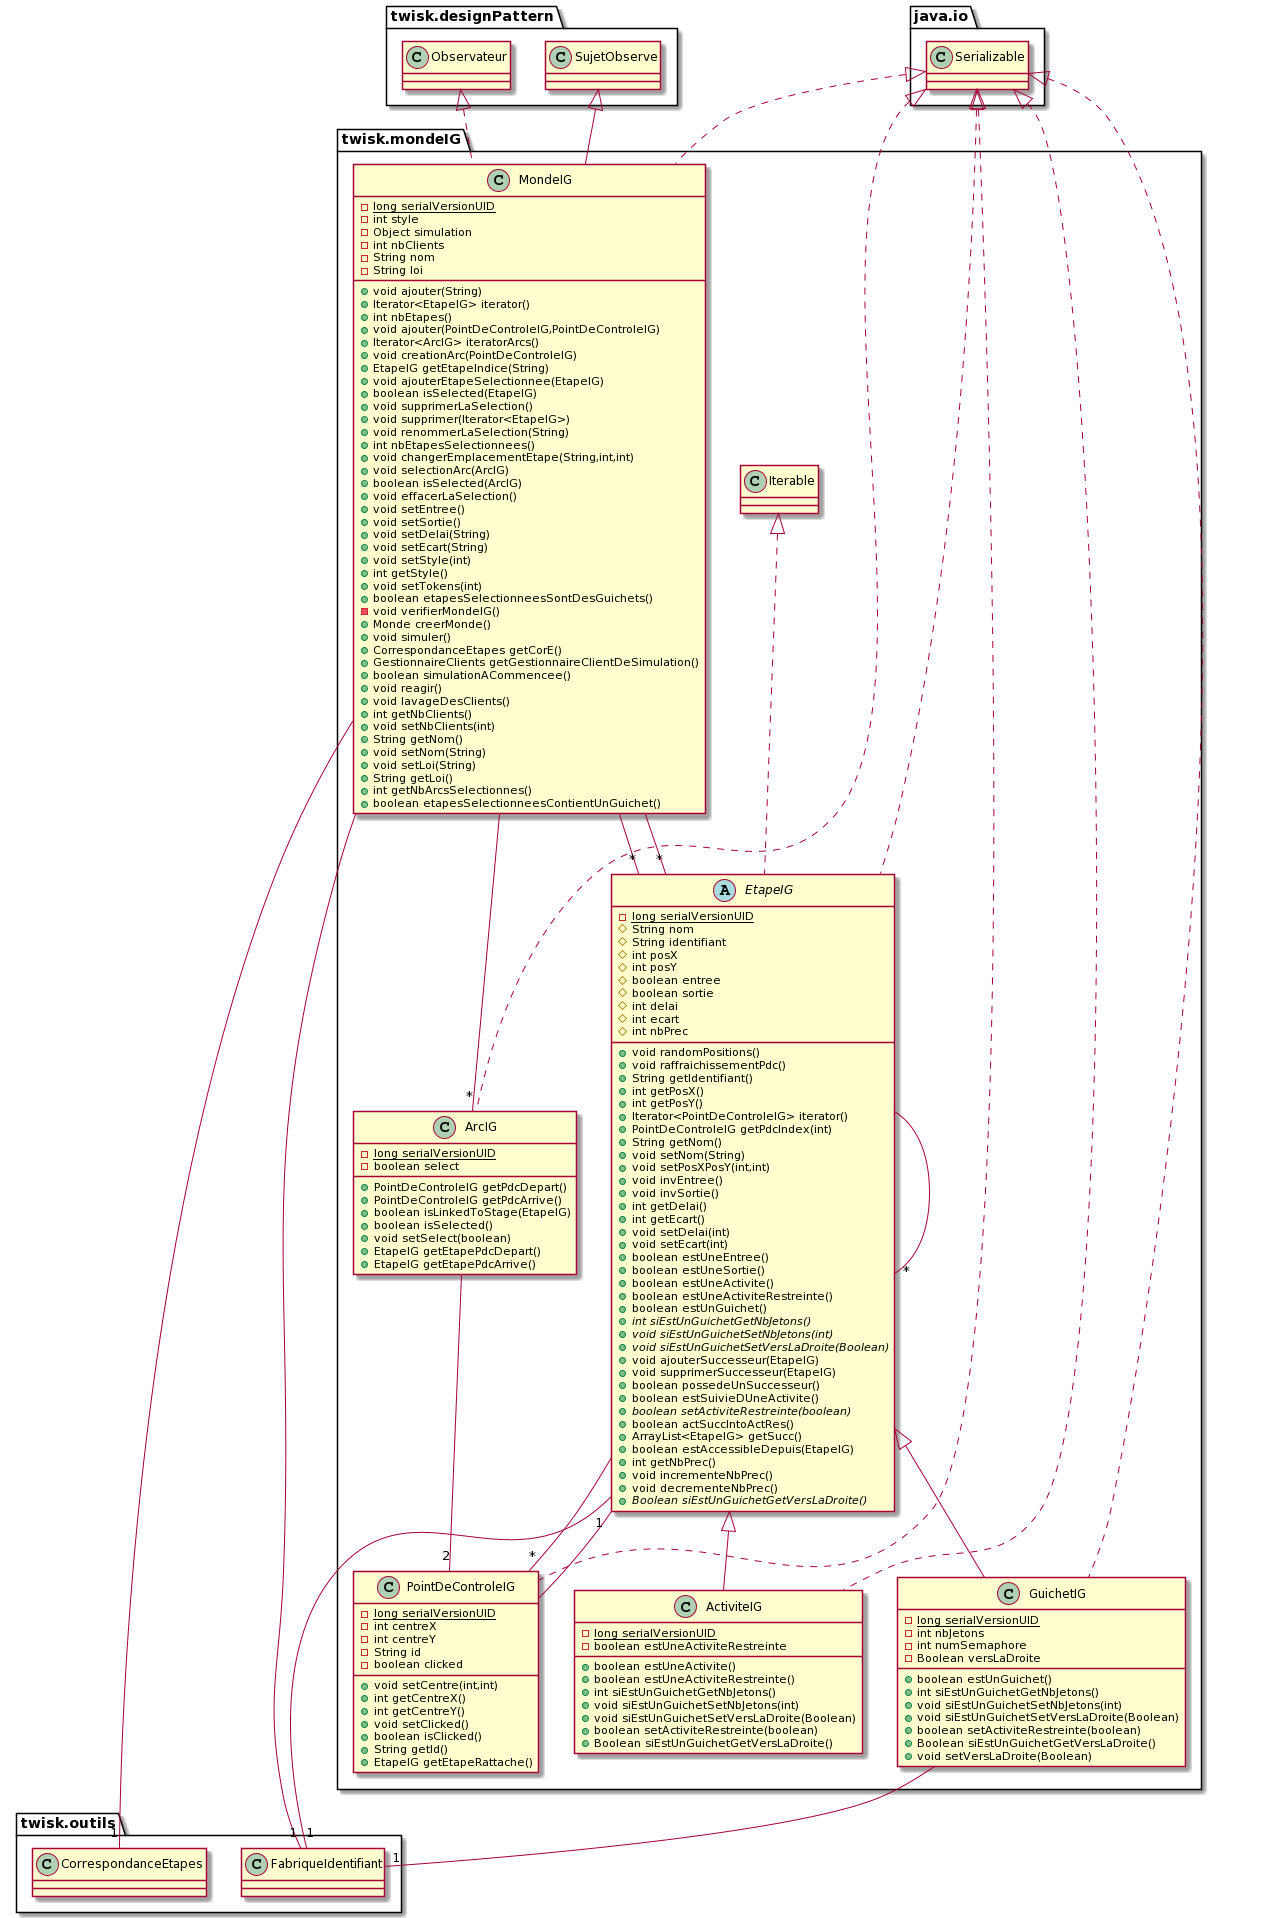

The diagram above was rendered by PlantUML. Its source (embedded in the PNG):
@startuml
class twisk.mondeIG.MondeIG {
- {static} long serialVersionUID
- int style
- Object simulation
- int nbClients
- String nom
- String loi
+ void ajouter(String)
+ Iterator<EtapeIG> iterator()
+ int nbEtapes()
+ void ajouter(PointDeControleIG,PointDeControleIG)
+ Iterator<ArcIG> iteratorArcs()
+ void creationArc(PointDeControleIG)
+ EtapeIG getEtapeIndice(String)
+ void ajouterEtapeSelectionnee(EtapeIG)
+ boolean isSelected(EtapeIG)
+ void supprimerLaSelection()
+ void supprimer(Iterator<EtapeIG>)
+ void renommerLaSelection(String)
+ int nbEtapesSelectionnees()
+ void changerEmplacementEtape(String,int,int)
+ void selectionArc(ArcIG)
+ boolean isSelected(ArcIG)
+ void effacerLaSelection()
+ void setEntree()
+ void setSortie()
+ void setDelai(String)
+ void setEcart(String)
+ void setStyle(int)
+ int getStyle()
+ void setTokens(int)
+ boolean etapesSelectionneesSontDesGuichets()
- void verifierMondeIG()
+ Monde creerMonde()
+ void simuler()
+ CorrespondanceEtapes getCorE()
+ GestionnaireClients getGestionnaireClientDeSimulation()
+ boolean simulationACommencee()
+ void reagir()
+ void lavageDesClients()
+ int getNbClients()
+ void setNbClients(int)
+ String getNom()
+ void setNom(String)
+ void setLoi(String)
+ String getLoi()
+ int getNbArcsSelectionnes()
+ boolean etapesSelectionneesContientUnGuichet()
}
twisk.mondeIG.MondeIG--"*" twisk.mondeIG.EtapeIG
twisk.mondeIG.MondeIG--"*" twisk.mondeIG.EtapeIG
twisk.mondeIG.MondeIG--"*" twisk.mondeIG.ArcIG
twisk.mondeIG.MondeIG--"1" twisk.outils.CorrespondanceEtapes
twisk.mondeIG.MondeIG--"1" twisk.outils.FabriqueIdentifiant
class twisk.mondeIG.ActiviteIG {
- {static} long serialVersionUID
- boolean estUneActiviteRestreinte
+ boolean estUneActivite()
+ boolean estUneActiviteRestreinte()
+ int siEstUnGuichetGetNbJetons()
+ void siEstUnGuichetSetNbJetons(int)
+ void siEstUnGuichetSetVersLaDroite(Boolean)
+ boolean setActiviteRestreinte(boolean)
+ Boolean siEstUnGuichetGetVersLaDroite()
}
class twisk.mondeIG.PointDeControleIG {
- {static} long serialVersionUID
- int centreX
- int centreY
- String id
- boolean clicked
+ void setCentre(int,int)
+ int getCentreX()
+ int getCentreY()
+ void setClicked()
+ boolean isClicked()
+ String getId()
+ EtapeIG getEtapeRattache()
}
twisk.mondeIG.PointDeControleIG--"1" twisk.mondeIG.EtapeIG
class twisk.mondeIG.ArcIG {
- {static} long serialVersionUID
- boolean select
+ PointDeControleIG getPdcDepart()
+ PointDeControleIG getPdcArrive()
+ boolean isLinkedToStage(EtapeIG)
+ boolean isSelected()
+ void setSelect(boolean)
+ EtapeIG getEtapePdcDepart()
+ EtapeIG getEtapePdcArrive()
}
twisk.mondeIG.ArcIG --"2" twisk.mondeIG.PointDeControleIG
abstract class twisk.mondeIG.EtapeIG {
- {static} long serialVersionUID
# String nom
# String identifiant
# int posX
# int posY
# boolean entree
# boolean sortie
# int delai
# int ecart
# int nbPrec
+ void randomPositions()
+ void raffraichissementPdc()
+ String getIdentifiant()
+ int getPosX()
+ int getPosY()
+ Iterator<PointDeControleIG> iterator()
+ PointDeControleIG getPdcIndex(int)
+ String getNom()
+ void setNom(String)
+ void setPosXPosY(int,int)
+ void invEntree()
+ void invSortie()
+ int getDelai()
+ int getEcart()
+ void setDelai(int)
+ void setEcart(int)
+ boolean estUneEntree()
+ boolean estUneSortie()
+ boolean estUneActivite()
+ boolean estUneActiviteRestreinte()
+ boolean estUnGuichet()
+ {abstract}int siEstUnGuichetGetNbJetons()
+ {abstract}void siEstUnGuichetSetNbJetons(int)
+ {abstract}void siEstUnGuichetSetVersLaDroite(Boolean)
+ void ajouterSuccesseur(EtapeIG)
+ void supprimerSuccesseur(EtapeIG)
+ boolean possedeUnSuccesseur()
+ boolean estSuivieDUneActivite()
+ {abstract}boolean setActiviteRestreinte(boolean)
+ boolean actSuccIntoActRes()
+ ArrayList<EtapeIG> getSucc()
+ boolean estAccessibleDepuis(EtapeIG)
+ int getNbPrec()
+ void incrementeNbPrec()
+ void decrementeNbPrec()
+ {abstract}Boolean siEstUnGuichetGetVersLaDroite()
}
twisk.mondeIG.EtapeIG--"*" twisk.mondeIG.PointDeControleIG
twisk.mondeIG.EtapeIG--"*" twisk.mondeIG.EtapeIG
twisk.mondeIG.EtapeIG--"1" twisk.outils.FabriqueIdentifiant
class twisk.mondeIG.GuichetIG {
- {static} long serialVersionUID
- int nbJetons
- int numSemaphore
- Boolean versLaDroite
+ boolean estUnGuichet()
+ int siEstUnGuichetGetNbJetons()
+ void siEstUnGuichetSetNbJetons(int)
+ void siEstUnGuichetSetVersLaDroite(Boolean)
+ boolean setActiviteRestreinte(boolean)
+ Boolean siEstUnGuichetGetVersLaDroite()
+ void setVersLaDroite(Boolean)
}
twisk.mondeIG.GuichetIG--"1"twisk.outils.FabriqueIdentifiant

twisk.designPattern.Observateur <|.. twisk.mondeIG.MondeIG
java.io.Serializable <|.. twisk.mondeIG.MondeIG
twisk.designPattern.SujetObserve <|-- twisk.mondeIG.MondeIG
java.io.Serializable <|.. twisk.mondeIG.ActiviteIG
twisk.mondeIG.EtapeIG <|-- twisk.mondeIG.ActiviteIG
java.io.Serializable <|.. twisk.mondeIG.PointDeControleIG
java.io.Serializable <|.. twisk.mondeIG.ArcIG
twisk.mondeIG.Iterable <|.. twisk.mondeIG.EtapeIG
java.io.Serializable <|.. twisk.mondeIG.EtapeIG
java.io.Serializable <|.. twisk.mondeIG.GuichetIG
twisk.mondeIG.EtapeIG <|-- twisk.mondeIG.GuichetIG
@enduml